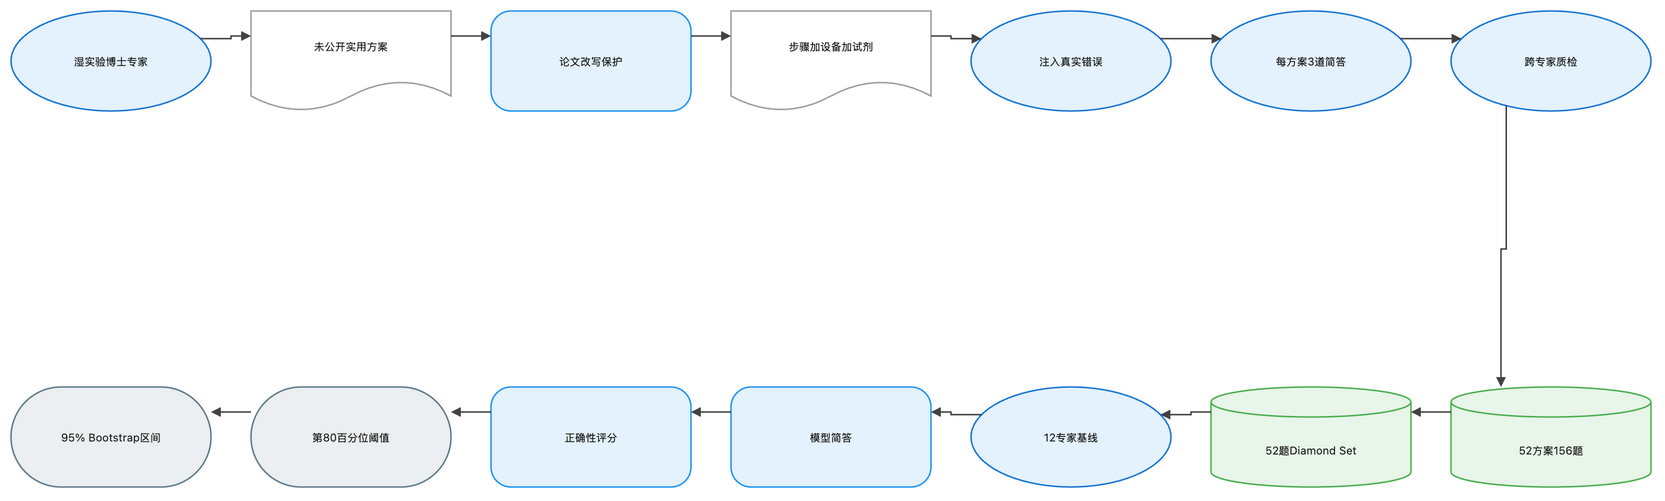

The diagram above was exported from draw.io. Its source (the exported page's mxGraphModel, read from the mxfile embedded in the PNG):
<mxGraphModel dx="1120" dy="720" grid="1" gridSize="8" guides="1" tooltips="1" connect="1" arrows="1" fold="1" page="1" pageScale="1" pageWidth="1648" pageHeight="552" math="1" background="#FFFFFF">
  <root>
    <mxCell id="0" />
    <mxCell id="1" parent="0" />
    <mxCell id="2" value="湿实验博士专家" style="ellipse;html=1;whiteSpace=wrap;fillColor=#E3F2FD;strokeColor=#1976D2;strokeWidth=1.5;fontColor=#212121;fontSize=11;fontFamily=Inter, Roboto, system-ui, -apple-system, sans-serif;verticalAlign=middle;align=center" vertex="1" parent="1">
      <mxGeometry x="-72" y="-8" width="200" height="100" as="geometry" />
    </mxCell>
    <mxCell id="3" value="未公开实用方案" style="shape=document;boundedLbl=1;html=1;whiteSpace=wrap;fillColor=#FFFFFF;strokeColor=#9E9E9E;strokeWidth=1.5;fontColor=#212121;fontSize=11;fontFamily=Inter, Roboto, system-ui, -apple-system, sans-serif;verticalAlign=middle;align=center" vertex="1" parent="1">
      <mxGeometry x="168" y="-8" width="200" height="100" as="geometry" />
    </mxCell>
    <mxCell id="4" value="论文改写保护" style="rounded=1;arcSize=20;html=1;whiteSpace=wrap;fillColor=#E3F2FD;strokeColor=#2196F3;strokeWidth=1.5;fontColor=#212121;fontSize=11;fontFamily=Inter, Roboto, system-ui, -apple-system, sans-serif;verticalAlign=middle;align=center" vertex="1" parent="1">
      <mxGeometry x="408" y="-8" width="200" height="100" as="geometry" />
    </mxCell>
    <mxCell id="5" value="步骤加设备加试剂" style="shape=document;boundedLbl=1;html=1;whiteSpace=wrap;fillColor=#FFFFFF;strokeColor=#9E9E9E;strokeWidth=1.5;fontColor=#212121;fontSize=11;fontFamily=Inter, Roboto, system-ui, -apple-system, sans-serif;verticalAlign=middle;align=center" vertex="1" parent="1">
      <mxGeometry x="648" y="-8" width="200" height="100" as="geometry" />
    </mxCell>
    <mxCell id="6" value="注入真实错误" style="ellipse;html=1;whiteSpace=wrap;fillColor=#E3F2FD;strokeColor=#1976D2;strokeWidth=1.5;fontColor=#212121;fontSize=11;fontFamily=Inter, Roboto, system-ui, -apple-system, sans-serif;verticalAlign=middle;align=center" vertex="1" parent="1">
      <mxGeometry x="888" y="-8" width="200" height="100" as="geometry" />
    </mxCell>
    <mxCell id="7" value="每方案3道简答" style="ellipse;html=1;whiteSpace=wrap;fillColor=#E3F2FD;strokeColor=#1976D2;strokeWidth=1.5;fontColor=#212121;fontSize=11;fontFamily=Inter, Roboto, system-ui, -apple-system, sans-serif;verticalAlign=middle;align=center" vertex="1" parent="1">
      <mxGeometry x="1128" y="-8" width="200" height="100" as="geometry" />
    </mxCell>
    <mxCell id="8" value="跨专家质检" style="ellipse;html=1;whiteSpace=wrap;fillColor=#E3F2FD;strokeColor=#1976D2;strokeWidth=1.5;fontColor=#212121;fontSize=11;fontFamily=Inter, Roboto, system-ui, -apple-system, sans-serif;verticalAlign=middle;align=center" vertex="1" parent="1">
      <mxGeometry x="1368" y="-8" width="200" height="100" as="geometry" />
    </mxCell>
    <mxCell id="9" value="52方案156题" style="shape=cylinder3;boundedLbl=1;backgroundOutline=1;size=15;html=1;whiteSpace=wrap;fillColor=#E8F5E9;strokeColor=#4CAF50;strokeWidth=1.5;fontColor=#212121;fontSize=11;fontFamily=Inter, Roboto, system-ui, -apple-system, sans-serif;verticalAlign=middle;align=center" vertex="1" parent="1">
      <mxGeometry x="1368" y="368" width="200" height="100" as="geometry" />
    </mxCell>
    <mxCell id="10" value="52题Diamond Set" style="shape=cylinder3;boundedLbl=1;backgroundOutline=1;size=15;html=1;whiteSpace=wrap;fillColor=#E8F5E9;strokeColor=#4CAF50;strokeWidth=1.5;fontColor=#212121;fontSize=11;fontFamily=Inter, Roboto, system-ui, -apple-system, sans-serif;verticalAlign=middle;align=center" vertex="1" parent="1">
      <mxGeometry x="1128" y="368" width="200" height="100" as="geometry" />
    </mxCell>
    <mxCell id="11" value="12专家基线" style="ellipse;html=1;whiteSpace=wrap;fillColor=#E3F2FD;strokeColor=#1976D2;strokeWidth=1.5;fontColor=#212121;fontSize=11;fontFamily=Inter, Roboto, system-ui, -apple-system, sans-serif;verticalAlign=middle;align=center" vertex="1" parent="1">
      <mxGeometry x="888" y="368" width="200" height="100" as="geometry" />
    </mxCell>
    <mxCell id="12" value="模型简答" style="rounded=1;arcSize=20;html=1;whiteSpace=wrap;fillColor=#E3F2FD;strokeColor=#2196F3;strokeWidth=1.5;fontColor=#212121;fontSize=11;fontFamily=Inter, Roboto, system-ui, -apple-system, sans-serif;verticalAlign=middle;align=center" vertex="1" parent="1">
      <mxGeometry x="648" y="368" width="200" height="100" as="geometry" />
    </mxCell>
    <mxCell id="13" value="正确性评分" style="rounded=1;arcSize=20;html=1;whiteSpace=wrap;fillColor=#E3F2FD;strokeColor=#2196F3;strokeWidth=1.5;fontColor=#212121;fontSize=11;fontFamily=Inter, Roboto, system-ui, -apple-system, sans-serif;verticalAlign=middle;align=center" vertex="1" parent="1">
      <mxGeometry x="408" y="368" width="200" height="100" as="geometry" />
    </mxCell>
    <mxCell id="14" value="第80百分位阈值" style="rounded=1;arcSize=50;html=1;whiteSpace=wrap;fillColor=#ECEFF1;strokeColor=#607D8B;strokeWidth=1.5;fontColor=#212121;fontSize=11;fontFamily=Inter, Roboto, system-ui, -apple-system, sans-serif;verticalAlign=middle;align=center" vertex="1" parent="1">
      <mxGeometry x="168" y="368" width="200" height="100" as="geometry" />
    </mxCell>
    <mxCell id="15" value="95% Bootstrap区间" style="rounded=1;arcSize=50;html=1;whiteSpace=wrap;fillColor=#ECEFF1;strokeColor=#607D8B;strokeWidth=1.5;fontColor=#212121;fontSize=11;fontFamily=Inter, Roboto, system-ui, -apple-system, sans-serif;verticalAlign=middle;align=center" vertex="1" parent="1">
      <mxGeometry x="-72" y="368" width="200" height="100" as="geometry" />
    </mxCell>
    <mxCell id="16" value="" style="edgeStyle=orthogonalEdgeStyle;rounded=0;orthogonalLoop=1;jettySize=auto;html=1;strokeColor=#424242;strokeWidth=1.5;endArrow=block;endFill=1;exitX=1;exitY=0.25;exitDx=0;exitDy=0;entryX=0;entryY=0.25;entryDx=0;entryDy=0;jumpStyle=arc;jumpSize=8" edge="1" parent="1" source="2" target="3">
      <mxGeometry relative="1" as="geometry" />
    </mxCell>
    <mxCell id="17" value="" style="edgeStyle=orthogonalEdgeStyle;rounded=0;orthogonalLoop=1;jettySize=auto;html=1;strokeColor=#424242;strokeWidth=1.5;endArrow=block;endFill=1;exitX=1;exitY=0.25;exitDx=0;exitDy=0;entryX=0;entryY=0.25;entryDx=0;entryDy=0;jumpStyle=arc;jumpSize=8" edge="1" parent="1" source="3" target="4">
      <mxGeometry relative="1" as="geometry" />
    </mxCell>
    <mxCell id="18" value="" style="edgeStyle=orthogonalEdgeStyle;rounded=0;orthogonalLoop=1;jettySize=auto;html=1;strokeColor=#424242;strokeWidth=1.5;endArrow=block;endFill=1;exitX=1;exitY=0.25;exitDx=0;exitDy=0;entryX=0;entryY=0.25;entryDx=0;entryDy=0;jumpStyle=arc;jumpSize=8" edge="1" parent="1" source="4" target="5">
      <mxGeometry relative="1" as="geometry" />
    </mxCell>
    <mxCell id="19" value="" style="edgeStyle=orthogonalEdgeStyle;rounded=0;orthogonalLoop=1;jettySize=auto;html=1;strokeColor=#424242;strokeWidth=1.5;endArrow=block;endFill=1;exitX=1;exitY=0.25;exitDx=0;exitDy=0;entryX=0;entryY=0.25;entryDx=0;entryDy=0;jumpStyle=arc;jumpSize=8" edge="1" parent="1" source="5" target="6">
      <mxGeometry relative="1" as="geometry" />
    </mxCell>
    <mxCell id="20" value="" style="edgeStyle=orthogonalEdgeStyle;rounded=0;orthogonalLoop=1;jettySize=auto;html=1;strokeColor=#424242;strokeWidth=1.5;endArrow=block;endFill=1;exitX=1;exitY=0.25;exitDx=0;exitDy=0;entryX=0;entryY=0.25;entryDx=0;entryDy=0;jumpStyle=arc;jumpSize=8" edge="1" parent="1" source="6" target="7">
      <mxGeometry relative="1" as="geometry" />
    </mxCell>
    <mxCell id="21" value="" style="edgeStyle=orthogonalEdgeStyle;rounded=0;orthogonalLoop=1;jettySize=auto;html=1;strokeColor=#424242;strokeWidth=1.5;endArrow=block;endFill=1;exitX=1;exitY=0.25;exitDx=0;exitDy=0;entryX=0;entryY=0.25;entryDx=0;entryDy=0;jumpStyle=arc;jumpSize=8" edge="1" parent="1" source="7" target="8">
      <mxGeometry relative="1" as="geometry" />
    </mxCell>
    <mxCell id="22" value="" style="edgeStyle=orthogonalEdgeStyle;rounded=0;orthogonalLoop=1;jettySize=auto;html=1;strokeColor=#424242;strokeWidth=1.5;endArrow=block;endFill=1;exitX=0.25;exitY=1;exitDx=0;exitDy=0;entryX=0.25;entryY=0;entryDx=0;entryDy=0;jumpStyle=arc;jumpSize=8" edge="1" parent="1" source="8" target="9">
      <mxGeometry relative="1" as="geometry" />
    </mxCell>
    <mxCell id="23" value="" style="edgeStyle=orthogonalEdgeStyle;rounded=0;orthogonalLoop=1;jettySize=auto;html=1;strokeColor=#424242;strokeWidth=1.5;endArrow=block;endFill=1;exitX=0;exitY=0.25;exitDx=0;exitDy=0;entryX=1;entryY=0.25;entryDx=0;entryDy=0;jumpStyle=arc;jumpSize=8" edge="1" parent="1" source="9" target="10">
      <mxGeometry relative="1" as="geometry" />
    </mxCell>
    <mxCell id="24" value="" style="edgeStyle=orthogonalEdgeStyle;rounded=0;orthogonalLoop=1;jettySize=auto;html=1;strokeColor=#424242;strokeWidth=1.5;endArrow=block;endFill=1;exitX=0;exitY=0.25;exitDx=0;exitDy=0;entryX=1;entryY=0.25;entryDx=0;entryDy=0;jumpStyle=arc;jumpSize=8" edge="1" parent="1" source="10" target="11">
      <mxGeometry relative="1" as="geometry" />
    </mxCell>
    <mxCell id="25" value="" style="edgeStyle=orthogonalEdgeStyle;rounded=0;orthogonalLoop=1;jettySize=auto;html=1;strokeColor=#424242;strokeWidth=1.5;endArrow=block;endFill=1;exitX=0;exitY=0.25;exitDx=0;exitDy=0;entryX=1;entryY=0.25;entryDx=0;entryDy=0;jumpStyle=arc;jumpSize=8" edge="1" parent="1" source="11" target="12">
      <mxGeometry relative="1" as="geometry" />
    </mxCell>
    <mxCell id="26" value="" style="edgeStyle=orthogonalEdgeStyle;rounded=0;orthogonalLoop=1;jettySize=auto;html=1;strokeColor=#424242;strokeWidth=1.5;endArrow=block;endFill=1;exitX=0;exitY=0.25;exitDx=0;exitDy=0;entryX=1;entryY=0.25;entryDx=0;entryDy=0;jumpStyle=arc;jumpSize=8" edge="1" parent="1" source="12" target="13">
      <mxGeometry relative="1" as="geometry" />
    </mxCell>
    <mxCell id="27" value="" style="edgeStyle=orthogonalEdgeStyle;rounded=0;orthogonalLoop=1;jettySize=auto;html=1;strokeColor=#424242;strokeWidth=1.5;endArrow=block;endFill=1;exitX=0;exitY=0.25;exitDx=0;exitDy=0;entryX=1;entryY=0.25;entryDx=0;entryDy=0;jumpStyle=arc;jumpSize=8" edge="1" parent="1" source="13" target="14">
      <mxGeometry relative="1" as="geometry" />
    </mxCell>
    <mxCell id="28" value="" style="edgeStyle=orthogonalEdgeStyle;rounded=0;orthogonalLoop=1;jettySize=auto;html=1;strokeColor=#424242;strokeWidth=1.5;endArrow=block;endFill=1;exitX=0;exitY=0.25;exitDx=0;exitDy=0;entryX=1;entryY=0.25;entryDx=0;entryDy=0;jumpStyle=arc;jumpSize=8" edge="1" parent="1" source="14" target="15">
      <mxGeometry relative="1" as="geometry" />
    </mxCell>
  </root>
</mxGraphModel>